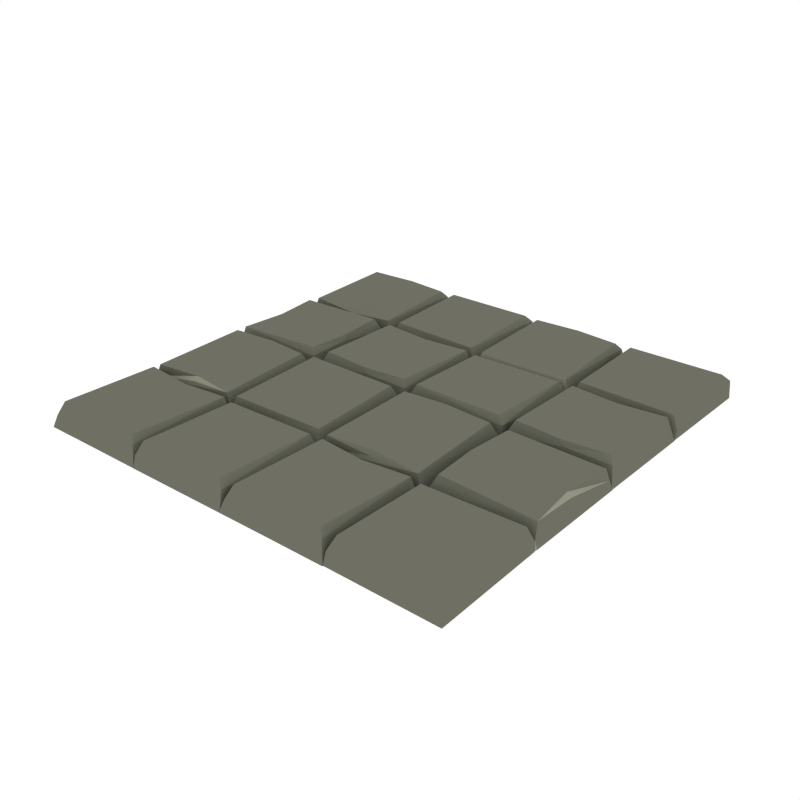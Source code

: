 # Source: Floor_Squares.blend  (saved by Blender 5.2.45; exported with 4.5.12 LTS)
import bpy
from mathutils import Matrix  # noqa: F401  (used for matrix-valued properties, if any)

bpy.ops.wm.read_factory_settings(use_empty=True)
scene = bpy.context.scene
scene.name = 'Scene'

# ---- collections
col_collection_1 = bpy.data.collections.new('Collection 1'); scene.collection.children.link(col_collection_1)

# ---- materials (node trees are filled in below, after node groups)
mat_main = bpy.data.materials.new('Main')
mat_main.alpha_threshold = 0.0
mat_main.use_backface_culling_lightprobe_volume = False
mat_main.diffuse_color = (0.159, 0.162, 0.1248, 1.0)
mat_main.roughness = 0.5
mat_highlights = bpy.data.materials.new('Highlights')
mat_highlights.alpha_threshold = 0.0
mat_highlights.use_backface_culling_lightprobe_volume = False
mat_highlights.diffuse_color = (0.2899, 0.2957, 0.226, 1.0)
mat_highlights.roughness = 0.5

# ---- material node trees
mat_main.use_nodes = True; mat_main.node_tree.nodes.clear()
_N = mat_main.node_tree.nodes; _L = mat_main.node_tree.links
n0 = _N.new('ShaderNodeOutputMaterial'); n0.name = 'Material Output'; n0.location = (300, 300)
n1 = _N.new('ShaderNodeBsdfDiffuse'); n1.name = 'Diffuse BSDF'; n1.location = (10, 300)
n1.inputs[0].default_value = (0.159, 0.162, 0.1248, 1.0)
n2 = _N.new('NodeFrame'); n2.name = 'Frame'; n2.location = (0, 0)
n2.label = 'Versioning: Use Nodes was removed'
n2.width = 160
n3 = _N.new('ShaderNodeOutputMaterial'); n3.name = 'Material Output.001'; n3.location = (990, 300)
n3.target = 'EEVEE'
n4 = _N.new('ShaderNodeBsdfPrincipled'); n4.name = 'Principled BSDF'; n4.location = (510, 300)
n4.subsurface_method = 'BURLEY'
n4.inputs[0].default_value = (0.159, 0.162, 0.1248, 1.0)
n4.inputs[10].default_value = 0.005
n5 = _N.new('ShaderNodeOutputMaterial'); n5.name = 'Material Output.002'; n5.location = (990, 500)
n5.target = 'CYCLES'
n6 = _N.new('ShaderNodeBsdfDiffuse'); n6.name = 'Diffuse BSDF.001'; n6.location = (510, 500)
n6.width = 160
n6.inputs[0].default_value = (0.159, 0.162, 0.1248, 1.0)
n3.parent = n2
n4.parent = n2
n5.parent = n2
n6.parent = n2
_L.new(n1.outputs[0], n0.inputs[0])
_L.new(n4.outputs[0], n3.inputs[0])
_L.new(n6.outputs[0], n5.inputs[0])
n3.is_active_output = True
mat_highlights.use_nodes = True; mat_highlights.node_tree.nodes.clear()
_N = mat_highlights.node_tree.nodes; _L = mat_highlights.node_tree.links
n0 = _N.new('ShaderNodeOutputMaterial'); n0.name = 'Material Output'; n0.location = (300, 300)
n1 = _N.new('ShaderNodeBsdfDiffuse'); n1.name = 'Diffuse BSDF'; n1.location = (10, 300)
n1.inputs[0].default_value = (0.3032, 0.3032, 0.3032, 1.0)
n2 = _N.new('NodeFrame'); n2.name = 'Frame'; n2.location = (0, 0)
n2.label = 'Versioning: Use Nodes was removed'
n2.width = 160
n3 = _N.new('ShaderNodeOutputMaterial'); n3.name = 'Material Output.001'; n3.location = (990, 300)
n3.target = 'EEVEE'
n4 = _N.new('ShaderNodeBsdfPrincipled'); n4.name = 'Principled BSDF'; n4.location = (510, 300)
n4.subsurface_method = 'BURLEY'
n4.inputs[0].default_value = (0.2899, 0.2957, 0.226, 1.0)
n4.inputs[10].default_value = 0.005
n5 = _N.new('ShaderNodeOutputMaterial'); n5.name = 'Material Output.002'; n5.location = (990, 500)
n5.target = 'CYCLES'
n6 = _N.new('ShaderNodeBsdfDiffuse'); n6.name = 'Diffuse BSDF.001'; n6.location = (510, 500)
n6.width = 160
n6.inputs[0].default_value = (0.2899, 0.2957, 0.226, 1.0)
n3.parent = n2
n4.parent = n2
n5.parent = n2
n6.parent = n2
_L.new(n1.outputs[0], n0.inputs[0])
_L.new(n4.outputs[0], n3.inputs[0])
_L.new(n6.outputs[0], n5.inputs[0])
n3.is_active_output = True

# ---- world
world_world = bpy.data.worlds.new('World'); scene.world = world_world
world_world.use_nodes = True; world_world.node_tree.nodes.clear()
_N = world_world.node_tree.nodes; _L = world_world.node_tree.links
n0 = _N.new('ShaderNodeOutputWorld'); n0.name = 'World Output'; n0.location = (280, 0)
n1 = _N.new('ShaderNodeBackground'); n1.name = 'Background'; n1.location = (0, 0)
n1.inputs[0].default_value = (1.0, 1.0, 1.0, 1.0)
n2 = _N.new('NodeFrame'); n2.name = 'Frame'; n2.location = (0, 0)
n2.label = 'Versioning: Use Nodes was removed'
n2.width = 160
n0.parent = n2
n1.parent = n2
_L.new(n1.outputs[0], n0.inputs[0])
n0.is_active_output = True
world_world.color = (1.0, 1.0, 1.0)
world_world.use_sun_shadow = False
world_world.sun_shadow_jitter_overblur = 0.0
world_world.cycles.sampling_method = 'NONE'
world_world.cycles.sample_map_resolution = 256

# ---- meshes
me_cube_035 = bpy.data.meshes.new('Cube.035')
me_cube_035.from_pydata([(0.7402, 0.4691, 0.3305), (0.4886, 0.5053, -1.371), (0.4809, 0.02715, -1.371), (0.9883, 0.02616, -1.371), (0.7748, 0.02715, -1.371), (0.5039, 0.5083, -1.371), (0.9906, 0.5083, -1.371), (0.768, 0.5083, -1.371), (0.5271, 0.06707, 0.569), (-0.9505, 0.2619, 0.3305), (-0.9866, 0.5102, -1.371), (-0.5085, 0.5179, -1.371), (-0.5075, 0.02048, -1.371), (-0.5085, 0.2277, -1.371), (-0.9896, 0.4951, -1.371), (-0.9896, 0.0182, -1.371), (-0.9896, 0.2345, -1.371), (-0.5484, 0.4723, 0.569), (-0.5225, 0.4987, -0.4359), (-0.5512, 0.06235, 0.569), (-0.5292, 0.03948, 0.09985), (-0.5337, 0.2619, 0.569), (-0.5239, 0.2393, 0.1948), (-0.9743, 0.478, 0.3099), (-0.9811, 0.4987, -0.7105), (-0.9743, 0.05202, 0.3099), (-0.9812, 0.03129, -0.6465), (-0.7063, 0.5162, -0.5652), (-0.7261, 0.5206, 0.04166), (-0.4924, 0.5193, -0.6465), (-0.5134, 0.5262, 0.3099), (-0.9798, 0.5195, -0.7105), (-0.9587, 0.526, 0.3099), (-0.7032, 0.9767, 0.1948), (-0.7261, 0.9668, 0.569), (-0.5007, 0.9713, 0.09985), (-0.5239, 0.9494, 0.569), (-0.9753, 0.9781, -0.4359), (-0.9488, 0.9519, 0.569), (-0.6983, 0.5109, -1.371), (-0.4792, 0.5109, -1.371), (-0.9915, 0.5141, -1.371), (-0.6914, 0.9921, -1.371), (-0.4815, 0.9931, -1.371), (-0.9946, 0.9923, -1.371), (-0.9822, 0.2457, -0.2277), (-0.9692, 0.2619, 0.04166), (0.5003, 0.04117, -0.4359), (0.9458, 0.06983, 0.569), (0.969, 0.04791, 0.09985), (0.7402, 0.0524, 0.569), (0.7631, 0.04257, 0.1948), (0.5213, 0.493, 0.3099), (0.5003, 0.4998, -0.7105), (0.9563, 0.493, 0.3099), (0.9773, 0.4999, -0.6465), (0.7402, 0.4879, 0.04166), (0.7567, 0.5008, -0.2277), (0.03055, 0.478, 0.3099), (0.4554, 0.4906, 0.3099), (0.01093, 0.3498, -1.371), (0.4842, 0.02253, -1.371), (0.003305, 0.02791, -1.371), (0.02594, 0.5104, -1.371), (0.4802, 0.5104, -1.371), (0.03633, 0.06454, 0.569), (0.009542, 0.03864, -0.4359), (0.4532, 0.06175, 0.569), (0.4841, 0.03983, 0.09985), (0.009542, 0.5048, -0.7105), (0.4841, 0.5049, -0.6465), (-0.2403, 0.4691, 0.3305), (-0.5057, 0.5052, -1.371), (-0.5088, 0.02695, -1.371), (0.004377, 0.02616, -1.371), (-0.2056, 0.02715, -1.371), (-0.4765, 0.5083, -1.371), (0.006682, 0.5083, -1.371), (-0.2125, 0.5083, -1.371), (-0.463, 0.06731, 0.569), (-0.4895, 0.04116, -0.4359), (-0.03805, 0.06983, 0.569), (-0.01488, 0.04791, 0.09985), (-0.2403, 0.0524, 0.569), (-0.2174, 0.04257, 0.1948), (-0.4729, 0.4932, 0.3099), (-0.4939, 0.4997, -0.7105), (-0.02758, 0.493, 0.3099), (-0.006579, 0.4999, -0.6465), (-0.2403, 0.4879, 0.04166), (-0.2238, 0.5008, -0.2277), (-0.001763, 0.5143, -0.6465), (-0.4763, 0.5145, -0.7105), (-0.001763, 0.9794, 0.09985), (-0.03259, 0.9575, 0.569), (-0.4763, 0.9806, -0.4359), (-0.4495, 0.9547, 0.569), (-0.005618, 0.5089, -1.371), (-0.4599, 0.5089, -1.371), (-0.4825, 0.9913, -1.371), (-0.001622, 0.9967, -1.371), (-0.4749, 0.6694, -1.371), (-0.03042, 0.5286, 0.3099), (-0.4553, 0.5413, 0.3099), (0.488, 0.5193, -0.6465), (0.467, 0.5262, 0.3099), (0.01447, 0.5195, -0.7105), (0.03548, 0.5262, 0.3099), (0.2772, 0.9767, 0.1948), (0.2543, 0.9668, 0.569), (0.4797, 0.9713, 0.09985), (0.4566, 0.9494, 0.569), (0.01447, 0.9781, -0.4359), (0.04126, 0.9522, 0.569), (0.5013, 0.5109, -1.371), (0.002796, 0.5139, -1.371), (0.289, 0.9921, -1.371), (0.499, 0.9931, -1.371), (-0.00497, 0.9921, -1.371), (0.9928, 0.5143, -0.6465), (0.5042, 0.5145, -0.7105), (0.9928, 0.9794, 0.09985), (0.9619, 0.9575, 0.569), (0.5042, 0.9806, -0.4359), (0.5309, 0.9547, 0.569), (0.9889, 0.5089, -1.371), (0.5206, 0.5089, -1.371), (0.4979, 0.9913, -1.371), (0.9929, 0.9967, -1.371), (0.5055, 0.6694, -1.371), (0.9641, 0.5286, 0.3099), (0.5252, 0.5413, 0.3099), (-0.7402, -0.442, 0.3305), (-0.5019, -0.4787, -1.371), (-0.4941, 0.01968, -1.371), (-0.9883, 0.02068, -1.371), (-0.7748, 0.01968, -1.371), (-0.5039, -0.4818, -1.371), (-0.9906, -0.4818, -1.371), (-0.768, -0.4818, -1.371), (-0.5403, -0.02083, 0.569), (0.9505, -0.2318, 0.3305), (0.9866, -0.4837, -1.371), (0.5085, -0.4915, -1.371), (0.5075, 0.02612, -1.371), (0.5085, -0.1971, -1.371), (0.9896, -0.4684, -1.371), (0.9896, 0.02843, -1.371), (0.9896, -0.204, -1.371), (0.5484, -0.4452, 0.569), (0.5225, -0.472, -0.4359), (0.5512, -0.01637, 0.569), (0.5292, 0.006837, 0.09985), (0.5337, -0.2318, 0.569), (0.5239, -0.2089, 0.1948), (0.9743, -0.451, 0.3099), (0.9811, -0.472, -0.7105), (0.9743, -0.005889, 0.3099), (0.9812, 0.01515, -0.6465), (-0.7096, -0.492, -0.2277), (-0.7261, -0.5052, 0.04166), (-0.4924, -0.493, -0.6465), (-0.5134, -0.4999, 0.3099), (-0.9798, -0.4931, -0.7105), (-0.9587, -0.4998, 0.3099), (-0.7032, -0.9798, 0.1948), (-0.7261, -0.9698, 0.569), (-0.5007, -0.9744, 0.09985), (-0.5239, -0.9521, 0.569), (-0.9753, -0.9812, -0.4359), (-0.9488, -0.9547, 0.569), (-0.6983, -0.4844, -1.371), (-0.4792, -0.4844, -1.371), (-0.9624, -0.4844, -1.371), (-0.6914, -0.9954, -1.371), (-0.4815, -0.9964, -1.371), (-0.9946, -0.9956, -1.371), (-0.9915, -0.4876, -1.371), (0.9822, -0.2153, -0.2277), (-0.7261, -0.5242, 0.3305), (0.9692, -0.2318, 0.04166), (-0.5135, 0.005451, -0.4359), (-0.9458, -0.02363, 0.569), (-0.969, -0.001389, 0.09985), (-0.7402, -0.005939, 0.569), (-0.7631, 0.004034, 0.1948), (-0.5345, -0.4663, 0.3099), (-0.5135, -0.4731, -0.7105), (-0.9563, -0.4663, 0.3099), (-0.9773, -0.4732, -0.6465), (-0.7402, -0.461, 0.04166), (-0.7567, -0.4742, -0.2277), (-0.03055, -0.451, 0.3099), (-0.478, -0.4638, 0.3099), (-0.01093, -0.321, -1.371), (-0.4974, 0.0278, -1.371), (-0.003305, 0.02234, -1.371), (-0.02594, -0.4839, -1.371), (-0.4934, -0.4839, -1.371), (-0.03633, -0.01482, 0.569), (-0.009542, 0.01146, -0.4359), (-0.4759, -0.01199, 0.569), (-0.4973, 0.01025, 0.09985), (-0.009542, -0.4782, -0.7105), (-0.4973, -0.4783, -0.6465), (0.2403, -0.442, 0.3305), (0.5057, -0.4786, -1.371), (0.5088, 0.02749, -1.371), (-0.004377, 0.02829, -1.371), (0.2056, 0.02729, -1.371), (0.4765, -0.4818, -1.371), (-0.006682, -0.4818, -1.371), (0.2125, -0.4818, -1.371), (0.463, -0.01347, 0.569), (0.4895, 0.01307, -0.4359), (0.03805, -0.01602, 0.569), (0.01488, 0.006218, 0.09985), (0.2403, 0.001668, 0.569), (0.2174, 0.01164, 0.1948), (0.4729, -0.4664, 0.3099), (0.4939, -0.4731, -0.7105), (0.02758, -0.4663, 0.3099), (0.006579, -0.4732, -0.6465), (0.2403, -0.461, 0.04166), (0.2238, -0.4742, -0.2277), (-0.001763, -0.4879, -0.6465), (-0.4763, -0.488, -0.7105), (-0.001763, -0.9788, 0.09985), (-0.03259, -0.9565, 0.569), (-0.4763, -0.9857, -0.4359), (-0.4495, -0.9595, 0.569), (-0.005618, -0.4823, -1.371), (-0.4599, -0.4823, -1.371), (-0.4825, -0.9966, -1.371), (-0.001622, -0.9963, -1.371), (-0.4749, -0.6452, -1.371), (-0.03042, -0.5024, 0.3099), (-0.4553, -0.5152, 0.3099), (0.2708, -0.492, -0.2277), (0.2543, -0.5052, 0.04166), (0.488, -0.493, -0.6465), (0.467, -0.4999, 0.3099), (0.01447, -0.4931, -0.7105), (0.03548, -0.4999, 0.3099), (0.2772, -0.9806, 0.1948), (0.2543, -0.9706, 0.569), (0.4797, -0.9752, 0.09985), (0.4566, -0.9529, 0.569), (0.01447, -0.982, -0.4359), (0.04126, -0.9557, 0.569), (0.2821, -0.4844, -1.371), (0.5013, -0.4844, -1.371), (0.01809, -0.4844, -1.371), (0.289, -0.9962, -1.371), (0.499, -0.9972, -1.371), (-0.00497, -0.9962, -1.371), (0.002796, -0.4875, -1.371), (0.2543, -0.5242, 0.3305), (0.9928, -0.4879, -0.6465), (0.5042, -0.488, -0.7105), (0.9974, -0.9814, 0.09985), (0.9665, -0.9591, 0.569), (0.5042, -0.9826, -0.4359), (0.5309, -0.9563, 0.569), (0.9889, -0.4823, -1.371), (0.5206, -0.4823, -1.371), (0.4979, -0.9935, -1.371), (0.9975, -0.9989, -1.371), (0.5055, -0.6452, -1.371), (0.9641, -0.5024, 0.3099), (0.5252, -0.5152, 0.3099)], [], [(5, 1, 53), (49, 4, 3), (52, 0, 56), (48, 51, 49), (55, 3, 6), (8, 51, 50), (54, 49, 55), (0, 48, 54), (47, 52, 53), (22, 19, 20), (57, 52, 56), (23, 18, 24), (23, 46, 9), (13, 20, 12), (19, 21, 9), (26, 12, 20), (14, 24, 10), (17, 22, 18), (24, 16, 45), (25, 20, 19), (45, 26, 46), (45, 23, 24), (26, 16, 15), (9, 17, 23), (46, 26, 9), (13, 18, 22), (24, 11, 10), (31, 39, 27), (29, 28, 27), (29, 39, 40), (42, 37, 33), (32, 34, 38), (30, 34, 28), (31, 44, 41), (29, 43, 35), (28, 31, 27), (33, 36, 35), (38, 33, 37), (30, 35, 36), (32, 37, 31), (42, 35, 43), (105, 111, 109), (56, 0, 55), (8, 0, 52), (53, 2, 47), (65, 68, 67), (61, 66, 62), (57, 56, 55), (70, 61, 64), (70, 58, 59), (58, 67, 59), (47, 4, 51), (64, 69, 70), (69, 62, 66), (53, 7, 5), (59, 68, 70), (63, 60, 69), (81, 84, 82), (88, 74, 77), (71, 81, 87), (76, 72, 86), (79, 84, 83), (86, 78, 76), (87, 82, 88), (90, 89, 88), (85, 71, 89), (90, 85, 89), (78, 88, 77), (79, 71, 85), (82, 75, 74), (89, 71, 88), (80, 75, 84), (86, 73, 80), (80, 85, 86), (66, 58, 69), (7, 55, 6), (92, 99, 101), (97, 92, 98), (96, 93, 95), (98, 92, 101), (95, 100, 99), (103, 91, 102), (91, 100, 93), (102, 93, 94), (103, 95, 92), (103, 94, 96), (106, 114, 104), (104, 107, 106), (116, 112, 108), (107, 109, 113), (106, 118, 115), (104, 117, 110), (108, 111, 110), (113, 108, 112), (105, 110, 111), (107, 112, 106), (116, 110, 117), (120, 127, 129), (125, 120, 126), (124, 121, 123), (126, 120, 129), (123, 128, 127), (131, 119, 130), (119, 128, 121), (130, 121, 122), (131, 123, 120), (131, 122, 124), (137, 133, 187), (183, 136, 135), (186, 132, 190), (182, 185, 183), (189, 135, 138), (140, 185, 184), (188, 183, 189), (132, 182, 188), (181, 186, 187), (154, 151, 152), (191, 186, 190), (155, 150, 156), (155, 180, 141), (145, 152, 144), (151, 153, 141), (158, 144, 152), (146, 156, 142), (149, 154, 150), (156, 148, 178), (157, 152, 151), (178, 158, 180), (178, 155, 156), (158, 148, 147), (141, 149, 155), (180, 158, 141), (145, 150, 154), (156, 143, 142), (163, 171, 173), (159, 160, 161), (171, 161, 172), (169, 174, 165), (170, 179, 164), (160, 179, 161), (163, 176, 169), (173, 177, 163), (161, 175, 172), (159, 164, 160), (168, 165, 167), (170, 165, 166), (162, 167, 161), (169, 164, 163), (167, 174, 175), (179, 168, 162), (164, 179, 160), (190, 132, 189), (140, 132, 186), (187, 134, 181), (199, 202, 201), (195, 200, 196), (191, 190, 189), (204, 195, 198), (204, 192, 193), (192, 201, 193), (181, 136, 185), (198, 203, 204), (203, 196, 200), (187, 139, 137), (193, 202, 204), (197, 194, 203), (215, 218, 216), (222, 208, 211), (210, 206, 220), (213, 218, 217), (220, 212, 210), (221, 216, 222), (224, 223, 222), (219, 205, 223), (224, 219, 223), (212, 222, 211), (213, 205, 219), (216, 209, 208), (223, 221, 222), (214, 209, 218), (220, 207, 214), (214, 219, 220), (200, 192, 203), (139, 189, 138), (226, 233, 229), (231, 226, 225), (230, 227, 228), (232, 235, 226), (234, 229, 233), (225, 237, 236), (225, 234, 231), (236, 227, 225), (229, 237, 226), (237, 228, 236), (242, 250, 252), (238, 239, 240), (250, 240, 251), (248, 253, 244), (249, 257, 243), (239, 257, 240), (242, 255, 248), (252, 256, 242), (240, 254, 251), (238, 243, 239), (247, 244, 246), (249, 244, 245), (241, 246, 240), (248, 243, 242), (246, 253, 254), (257, 247, 241), (243, 257, 239), (259, 266, 262), (264, 259, 258), (263, 260, 261), (265, 268, 259), (267, 262, 266), (258, 270, 269), (258, 267, 264), (269, 260, 258), (262, 270, 259), (270, 261, 269), (205, 215, 221), (49, 51, 4), (48, 50, 51), (55, 49, 3), (8, 47, 51), (54, 48, 49), (54, 55, 0), (0, 50, 48), (47, 8, 52), (22, 21, 19), (57, 53, 52), (23, 17, 18), (13, 22, 20), (9, 26, 25), (25, 19, 9), (26, 15, 12), (17, 21, 22), (24, 14, 16), (25, 26, 20), (45, 46, 23), (26, 45, 16), (9, 21, 17), (13, 11, 18), (24, 18, 11), (31, 41, 39), (29, 30, 28), (29, 27, 39), (42, 44, 37), (32, 28, 34), (30, 36, 34), (31, 37, 44), (29, 40, 43), (28, 32, 31), (33, 34, 36), (38, 34, 33), (30, 29, 35), (32, 38, 37), (42, 33, 35), (8, 50, 0), (53, 1, 2), (65, 66, 68), (61, 68, 66), (70, 68, 61), (70, 69, 58), (58, 65, 67), (47, 2, 4), (64, 63, 69), (69, 60, 62), (53, 57, 7), (59, 67, 68), (81, 83, 84), (88, 82, 74), (87, 88, 71), (71, 83, 81), (79, 80, 84), (86, 90, 78), (87, 81, 82), (90, 86, 85), (78, 90, 88), (79, 83, 71), (82, 84, 75), (80, 73, 75), (86, 72, 73), (80, 79, 85), (66, 65, 58), (7, 57, 55), (92, 95, 99), (97, 91, 92), (96, 94, 93), (95, 93, 100), (103, 92, 91), (91, 97, 100), (102, 91, 93), (103, 96, 95), (103, 102, 94), (106, 115, 114), (104, 105, 107), (116, 118, 112), (107, 105, 109), (106, 112, 118), (104, 114, 117), (108, 109, 111), (113, 109, 108), (105, 104, 110), (107, 113, 112), (116, 108, 110), (120, 123, 127), (125, 119, 120), (124, 122, 121), (123, 121, 128), (131, 120, 119), (119, 125, 128), (130, 119, 121), (131, 124, 123), (131, 130, 122), (183, 185, 136), (182, 184, 185), (189, 183, 135), (140, 181, 185), (188, 182, 183), (188, 189, 132), (132, 184, 182), (181, 140, 186), (154, 153, 151), (191, 187, 186), (155, 149, 150), (145, 154, 152), (141, 158, 157), (157, 151, 141), (158, 147, 144), (149, 153, 154), (156, 146, 148), (157, 158, 152), (178, 180, 155), (158, 178, 148), (141, 153, 149), (145, 143, 150), (156, 150, 143), (163, 159, 171), (171, 159, 161), (169, 176, 174), (170, 166, 179), (163, 177, 176), (161, 167, 175), (159, 163, 164), (168, 166, 165), (170, 169, 165), (162, 168, 167), (169, 170, 164), (167, 165, 174), (162, 161, 179), (179, 166, 168), (140, 184, 132), (187, 133, 134), (199, 200, 202), (195, 202, 200), (204, 202, 195), (204, 203, 192), (192, 199, 201), (181, 134, 136), (198, 197, 203), (203, 194, 196), (187, 191, 139), (193, 201, 202), (215, 217, 218), (222, 216, 208), (213, 214, 218), (220, 224, 212), (221, 215, 216), (224, 220, 219), (212, 224, 222), (213, 217, 205), (216, 218, 209), (223, 205, 221), (214, 207, 209), (220, 206, 207), (214, 213, 219), (200, 199, 192), (139, 191, 189), (226, 235, 233), (231, 232, 226), (230, 229, 227), (234, 227, 229), (225, 226, 237), (225, 227, 234), (236, 228, 227), (229, 230, 237), (237, 230, 228), (242, 238, 250), (250, 238, 240), (248, 255, 253), (249, 245, 257), (242, 256, 255), (240, 246, 254), (238, 242, 243), (247, 245, 244), (249, 248, 244), (241, 247, 246), (248, 249, 243), (246, 244, 253), (241, 240, 257), (257, 245, 247), (259, 268, 266), (264, 265, 259), (263, 262, 260), (267, 260, 262), (258, 259, 270), (258, 260, 267), (269, 261, 260), (262, 263, 270), (270, 263, 261), (205, 217, 215)])
me_cube_035.polygons.foreach_set('material_index', [1, 0, 1, 0, 0, 0, 0, 0, 0, 0, 0, 0, 1, 0, 0, 0, 1, 0, 0, 0, 0, 0, 0, 0, 1, 0, 0, 0, 0, 0, 0, 0, 0, 0, 0, 0, 0, 0, 0, 0, 0, 0, 1, 0, 0, 0, 0, 0, 0, 0, 0, 0, 0, 0, 0, 0, 1, 0, 0, 0, 1, 0, 0, 0, 0, 1, 0, 0, 0, 0, 1, 0, 0, 0, 0, 0, 0, 0, 0, 1, 0, 0, 0, 0, 0, 0, 0, 1, 0, 0, 0, 0, 0, 0, 0, 0, 0, 0, 0, 0, 1, 0, 0, 0, 0, 0, 0, 1, 0, 1, 0, 0, 0, 0, 0, 0, 0, 0, 0, 1, 0, 0, 0, 1, 0, 0, 0, 0, 0, 0, 0, 1, 0, 0, 0, 0, 0, 0, 0, 1, 0, 1, 0, 0, 0, 0, 0, 0, 0, 0, 1, 1, 0, 0, 0, 0, 0, 0, 0, 0, 0, 0, 0, 0, 0, 1, 0, 0, 1, 0, 0, 0, 0, 0, 0, 0, 0, 0, 0, 0, 0, 0, 0, 0, 0, 0, 0, 1, 0, 0, 0, 0, 0, 0, 0, 0, 0, 0, 0, 1, 0, 1, 0, 0, 0, 0, 0, 0, 0, 0, 1, 0, 0, 0, 1, 0, 0, 0, 0, 0, 0, 0, 0, 0, 0, 0, 0, 0, 0, 0, 0, 0, 0, 0, 0, 0, 0, 0, 0, 0, 0, 0, 0, 0, 0, 0, 0, 0, 0, 0, 0, 0, 0, 0, 0, 0, 0, 0, 0, 0, 0, 0, 0, 0, 0, 0, 0, 0, 0, 0, 0, 0, 0, 0, 0, 0, 0, 0, 0, 0, 0, 0, 0, 0, 0, 0, 0, 0, 0, 0, 0, 0, 0, 0, 0, 0, 0, 1, 0, 0, 0, 0, 0, 0, 0, 0, 0, 0, 0, 0, 0, 0, 0, 0, 0, 0, 0, 0, 0, 0, 0, 0, 0, 0, 0, 0, 0, 0, 0, 0, 0, 0, 0, 0, 0, 0, 0, 0, 0, 0, 0, 0, 0, 0, 0, 0, 0, 0, 0, 0, 0, 0, 0, 0, 0, 0, 0, 0, 0, 0, 0, 0, 0, 0, 0, 0, 0, 0, 0, 0, 0, 0, 0, 0, 0, 0, 0, 0, 0, 0, 0, 0, 0, 0, 0, 0, 0, 0, 0, 0, 0, 0, 0, 0, 0, 0, 0, 0, 0, 0, 0, 0, 0, 0, 0, 0, 0, 0, 0, 0, 0, 0, 0])
me_cube_035.materials.append(mat_main)
me_cube_035.materials.append(mat_highlights)
me_cube_035.use_remesh_preserve_volume = False
me_cube_035.use_remesh_preserve_attributes = False
me_cube_035.use_mirror_vertex_groups = False
me_cube_035.update()

# ---- objects
ob_floor_squares = bpy.data.objects.new('Floor_Squares', me_cube_035)

# ---- transforms, parenting, visibility, modifiers, constraints
ob_floor_squares.location = (0.0, 0.0, 0.0)
ob_floor_squares.scale = (1.0, 1.0, 0.05973)
ob_floor_squares.lineart.crease_threshold = 0.0
_vg = ob_floor_squares.vertex_groups.new(name='Group')

# ---- collection membership
col_collection_1.objects.link(ob_floor_squares)

# ---- scene / render settings (as saved in the file)
scene.frame_start = 1; scene.frame_end = 250; scene.frame_set(0)
scene.render.engine = 'CYCLES'
scene.render.resolution_x = 1000
scene.render.resolution_y = 1000
scene.render.dither_intensity = 0.0
scene.render.bake_type = 'DISPLACEMENT'
scene.render.bake_bias = 0.0
scene.render.bake_samples = 0
scene.cycles.samples = 200
scene.cycles.sampling_pattern = 'TABULATED_SOBOL'
scene.cycles.light_sampling_threshold = 0.0
scene.cycles.use_adaptive_sampling = False
scene.cycles.use_light_tree = False
scene.cycles.caustics_reflective = False
scene.cycles.caustics_refractive = False
scene.cycles.blur_glossy = 0.0
scene.cycles.max_bounces = 2
scene.cycles.pixel_filter_type = 'GAUSSIAN'
scene.cycles.sample_clamp_indirect = 0.0
scene.eevee.fast_gi_thickness_near = 0.1
scene.eevee.fast_gi_thickness_far = 0.0
scene.view_settings.view_transform = 'Standard'
bpy.context.view_layer.update()

# ---- added for rendering (the .blend has no active camera): camera
cam_auto = bpy.data.cameras.new('AutoCamera')
cam_auto.lens = 50.0
cam_auto.sensor_width = 36.0
cam_auto.clip_end = 1000.0
ob_auto_camera = bpy.data.objects.new('AutoCamera', cam_auto)
scene.collection.objects.link(ob_auto_camera)
ob_auto_camera.location = (2.61255, -3.13445, 2.06494)
ob_auto_camera.rotation_euler = (1.09748, -7.21219e-08, 0.694738)
scene.camera = ob_auto_camera
bpy.context.view_layer.update()
